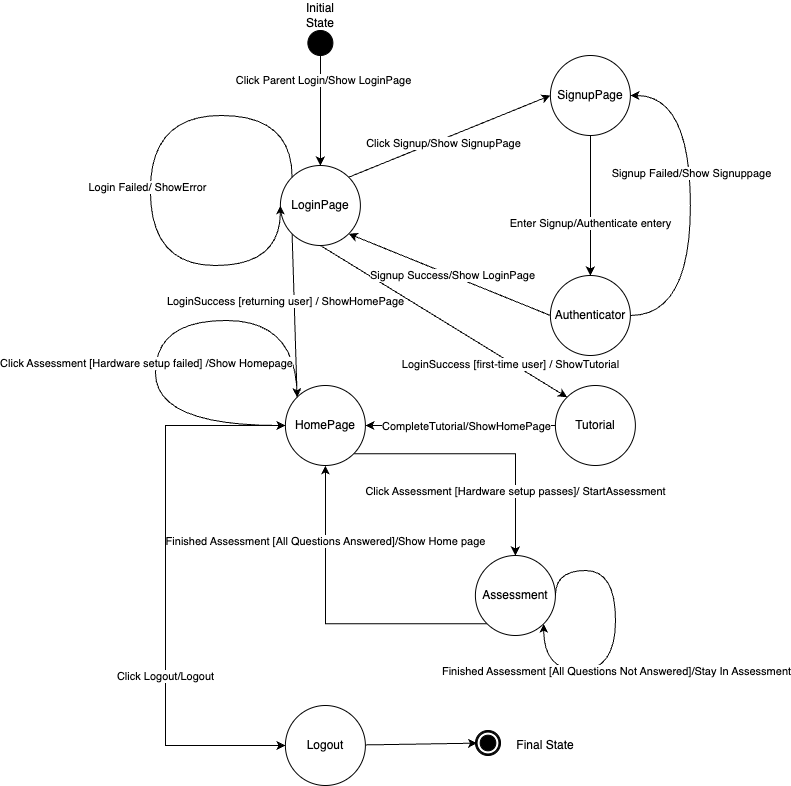

The diagram above was exported from draw.io. Its source (the exported page's mxGraphModel, read from the mxfile embedded in the PNG):
<mxGraphModel dx="1338" dy="773" grid="1" gridSize="10" guides="1" tooltips="1" connect="1" arrows="1" fold="1" page="1" pageScale="1" pageWidth="850" pageHeight="1100" math="0" shadow="0">
  <root>
    <mxCell id="0" />
    <mxCell id="1" parent="0" />
    <mxCell id="07IaSuOigE4ZHfG2xrXm-20" style="rounded=0;orthogonalLoop=1;jettySize=auto;html=1;entryX=0.5;entryY=0;entryDx=0;entryDy=0;" parent="1" source="07IaSuOigE4ZHfG2xrXm-1" target="07IaSuOigE4ZHfG2xrXm-3" edge="1">
      <mxGeometry relative="1" as="geometry" />
    </mxCell>
    <mxCell id="07IaSuOigE4ZHfG2xrXm-55" value="Click Parent Login/Show LoginPage" style="edgeLabel;html=1;align=center;verticalAlign=middle;resizable=0;points=[];" parent="07IaSuOigE4ZHfG2xrXm-20" vertex="1" connectable="0">
      <mxGeometry x="-0.5587" y="3" relative="1" as="geometry">
        <mxPoint as="offset" />
      </mxGeometry>
    </mxCell>
    <mxCell id="07IaSuOigE4ZHfG2xrXm-1" value="" style="ellipse;whiteSpace=wrap;html=1;aspect=fixed;fillColor=#000000;" parent="1" vertex="1">
      <mxGeometry x="312.39" y="170" width="25" height="25" as="geometry" />
    </mxCell>
    <mxCell id="07IaSuOigE4ZHfG2xrXm-61" style="rounded=0;orthogonalLoop=1;jettySize=auto;html=1;exitX=1;exitY=0;exitDx=0;exitDy=0;entryX=0;entryY=0.5;entryDx=0;entryDy=0;" parent="1" source="07IaSuOigE4ZHfG2xrXm-3" target="07IaSuOigE4ZHfG2xrXm-12" edge="1">
      <mxGeometry relative="1" as="geometry" />
    </mxCell>
    <mxCell id="07IaSuOigE4ZHfG2xrXm-65" value="Click Signup/Show SignupPage" style="edgeLabel;html=1;align=center;verticalAlign=middle;resizable=0;points=[];" parent="07IaSuOigE4ZHfG2xrXm-61" vertex="1" connectable="0">
      <mxGeometry x="-0.0852" y="-4" relative="1" as="geometry">
        <mxPoint as="offset" />
      </mxGeometry>
    </mxCell>
    <mxCell id="07IaSuOigE4ZHfG2xrXm-73" style="rounded=0;orthogonalLoop=1;jettySize=auto;html=1;exitX=0;exitY=1;exitDx=0;exitDy=0;entryX=0;entryY=0;entryDx=0;entryDy=0;" parent="1" source="07IaSuOigE4ZHfG2xrXm-3" target="07IaSuOigE4ZHfG2xrXm-10" edge="1">
      <mxGeometry relative="1" as="geometry">
        <mxPoint x="184.89" y="504.9999999999998" as="targetPoint" />
      </mxGeometry>
    </mxCell>
    <mxCell id="07IaSuOigE4ZHfG2xrXm-74" value="LoginSuccess &lt;span class=&quot;hljs-selector-attr&quot;&gt;[returning user]&lt;/span&gt; / ShowHomePage" style="edgeLabel;html=1;align=center;verticalAlign=middle;resizable=0;points=[];" parent="07IaSuOigE4ZHfG2xrXm-73" vertex="1" connectable="0">
      <mxGeometry x="0.3159" y="-3" relative="1" as="geometry">
        <mxPoint x="-7" y="-41" as="offset" />
      </mxGeometry>
    </mxCell>
    <mxCell id="07IaSuOigE4ZHfG2xrXm-75" style="rounded=0;orthogonalLoop=1;jettySize=auto;html=1;exitX=0.5;exitY=1;exitDx=0;exitDy=0;entryX=0;entryY=0;entryDx=0;entryDy=0;" parent="1" source="07IaSuOigE4ZHfG2xrXm-3" target="07IaSuOigE4ZHfG2xrXm-38" edge="1">
      <mxGeometry relative="1" as="geometry" />
    </mxCell>
    <mxCell id="07IaSuOigE4ZHfG2xrXm-81" value="LoginSuccess [&lt;span class=&quot;hljs-keyword&quot;&gt;first&lt;/span&gt;&lt;span class=&quot;hljs-operator&quot;&gt;-&lt;/span&gt;&lt;span class=&quot;hljs-type&quot;&gt;time&lt;/span&gt;&amp;nbsp;&lt;span class=&quot;hljs-keyword&quot;&gt;user&lt;/span&gt;]&amp;nbsp;&lt;span class=&quot;hljs-operator&quot;&gt;/&lt;/span&gt;&amp;nbsp;ShowTutorial" style="edgeLabel;html=1;align=center;verticalAlign=middle;resizable=0;points=[];" parent="07IaSuOigE4ZHfG2xrXm-75" vertex="1" connectable="0">
      <mxGeometry x="0.5396" y="-2" relative="1" as="geometry">
        <mxPoint as="offset" />
      </mxGeometry>
    </mxCell>
    <mxCell id="07IaSuOigE4ZHfG2xrXm-3" value="LoginPage" style="ellipse;whiteSpace=wrap;html=1;aspect=fixed;" parent="1" vertex="1">
      <mxGeometry x="284.89" y="305" width="80" height="80" as="geometry" />
    </mxCell>
    <mxCell id="07IaSuOigE4ZHfG2xrXm-7" value="" style="group" parent="1" vertex="1" connectable="0">
      <mxGeometry x="480" y="870" width="25" height="25" as="geometry" />
    </mxCell>
    <mxCell id="07IaSuOigE4ZHfG2xrXm-4" value="" style="ellipse;whiteSpace=wrap;html=1;aspect=fixed;fillColor=#000000;" parent="07IaSuOigE4ZHfG2xrXm-7" vertex="1">
      <mxGeometry width="25" height="25" as="geometry" />
    </mxCell>
    <mxCell id="07IaSuOigE4ZHfG2xrXm-6" value="" style="ellipse;whiteSpace=wrap;html=1;aspect=fixed;" parent="07IaSuOigE4ZHfG2xrXm-7" vertex="1">
      <mxGeometry x="1.5625" y="1.5625" width="21.875" height="21.875" as="geometry" />
    </mxCell>
    <mxCell id="Xyd5_IJIUFpafzPWePv_-3" value="" style="ellipse;whiteSpace=wrap;html=1;aspect=fixed;fillColor=#000000;" vertex="1" parent="07IaSuOigE4ZHfG2xrXm-7">
      <mxGeometry x="4.6875" y="4.6875" width="15.625" height="15.625" as="geometry" />
    </mxCell>
    <mxCell id="07IaSuOigE4ZHfG2xrXm-85" style="edgeStyle=orthogonalEdgeStyle;rounded=0;orthogonalLoop=1;jettySize=auto;html=1;exitX=1;exitY=1;exitDx=0;exitDy=0;entryX=0.5;entryY=0;entryDx=0;entryDy=0;" parent="1" source="07IaSuOigE4ZHfG2xrXm-10" target="07IaSuOigE4ZHfG2xrXm-11" edge="1">
      <mxGeometry relative="1" as="geometry" />
    </mxCell>
    <mxCell id="07IaSuOigE4ZHfG2xrXm-87" value="Click Assessment [Hardware setup passes]/ StartAssessment" style="edgeLabel;html=1;align=center;verticalAlign=middle;resizable=0;points=[];" parent="07IaSuOigE4ZHfG2xrXm-85" vertex="1" connectable="0">
      <mxGeometry x="0.5108" relative="1" as="geometry">
        <mxPoint as="offset" />
      </mxGeometry>
    </mxCell>
    <mxCell id="07IaSuOigE4ZHfG2xrXm-89" style="edgeStyle=orthogonalEdgeStyle;rounded=0;orthogonalLoop=1;jettySize=auto;html=1;exitX=0;exitY=0.5;exitDx=0;exitDy=0;entryX=0;entryY=0.5;entryDx=0;entryDy=0;" parent="1" source="07IaSuOigE4ZHfG2xrXm-10" target="07IaSuOigE4ZHfG2xrXm-14" edge="1">
      <mxGeometry relative="1" as="geometry">
        <Array as="points">
          <mxPoint x="169.89" y="565" />
          <mxPoint x="169.89" y="885" />
        </Array>
      </mxGeometry>
    </mxCell>
    <mxCell id="07IaSuOigE4ZHfG2xrXm-90" value="Click Logout/Logout" style="edgeLabel;html=1;align=center;verticalAlign=middle;resizable=0;points=[];" parent="07IaSuOigE4ZHfG2xrXm-89" vertex="1" connectable="0">
      <mxGeometry x="0.3209" relative="1" as="geometry">
        <mxPoint as="offset" />
      </mxGeometry>
    </mxCell>
    <mxCell id="07IaSuOigE4ZHfG2xrXm-10" value="HomePage" style="ellipse;whiteSpace=wrap;html=1;aspect=fixed;" parent="1" vertex="1">
      <mxGeometry x="289.89" y="525" width="80" height="80" as="geometry" />
    </mxCell>
    <mxCell id="07IaSuOigE4ZHfG2xrXm-86" style="edgeStyle=orthogonalEdgeStyle;rounded=0;orthogonalLoop=1;jettySize=auto;html=1;exitX=0;exitY=1;exitDx=0;exitDy=0;entryX=0.5;entryY=1;entryDx=0;entryDy=0;" parent="1" source="07IaSuOigE4ZHfG2xrXm-11" target="07IaSuOigE4ZHfG2xrXm-10" edge="1">
      <mxGeometry relative="1" as="geometry" />
    </mxCell>
    <mxCell id="07IaSuOigE4ZHfG2xrXm-88" value="Finished Assessment [All Questions Answered]/Show Home page" style="edgeLabel;html=1;align=center;verticalAlign=middle;resizable=0;points=[];" parent="07IaSuOigE4ZHfG2xrXm-86" vertex="1" connectable="0">
      <mxGeometry x="0.5354" y="-1" relative="1" as="geometry">
        <mxPoint x="-1" y="1" as="offset" />
      </mxGeometry>
    </mxCell>
    <mxCell id="07IaSuOigE4ZHfG2xrXm-11" value="Assessment" style="ellipse;whiteSpace=wrap;html=1;aspect=fixed;" parent="1" vertex="1">
      <mxGeometry x="479.89" y="695" width="80" height="80" as="geometry" />
    </mxCell>
    <mxCell id="07IaSuOigE4ZHfG2xrXm-62" style="edgeStyle=orthogonalEdgeStyle;rounded=0;orthogonalLoop=1;jettySize=auto;html=1;exitX=0.5;exitY=1;exitDx=0;exitDy=0;curved=1;" parent="1" source="07IaSuOigE4ZHfG2xrXm-12" target="07IaSuOigE4ZHfG2xrXm-13" edge="1">
      <mxGeometry relative="1" as="geometry" />
    </mxCell>
    <mxCell id="07IaSuOigE4ZHfG2xrXm-71" value="Enter Signup/Authenticate entery" style="edgeLabel;html=1;align=center;verticalAlign=middle;resizable=0;points=[];" parent="07IaSuOigE4ZHfG2xrXm-62" vertex="1" connectable="0">
      <mxGeometry x="0.2575" relative="1" as="geometry">
        <mxPoint as="offset" />
      </mxGeometry>
    </mxCell>
    <mxCell id="07IaSuOigE4ZHfG2xrXm-12" value="SignupPage" style="ellipse;whiteSpace=wrap;html=1;aspect=fixed;" parent="1" vertex="1">
      <mxGeometry x="554.89" y="195" width="80" height="80" as="geometry" />
    </mxCell>
    <mxCell id="07IaSuOigE4ZHfG2xrXm-63" style="rounded=0;orthogonalLoop=1;jettySize=auto;html=1;exitX=0;exitY=0.5;exitDx=0;exitDy=0;entryX=1;entryY=1;entryDx=0;entryDy=0;" parent="1" source="07IaSuOigE4ZHfG2xrXm-13" target="07IaSuOigE4ZHfG2xrXm-3" edge="1">
      <mxGeometry relative="1" as="geometry" />
    </mxCell>
    <mxCell id="07IaSuOigE4ZHfG2xrXm-72" value="Signup Success/Show LoginPage" style="edgeLabel;html=1;align=center;verticalAlign=middle;resizable=0;points=[];" parent="07IaSuOigE4ZHfG2xrXm-63" vertex="1" connectable="0">
      <mxGeometry x="-0.0148" y="-1" relative="1" as="geometry">
        <mxPoint as="offset" />
      </mxGeometry>
    </mxCell>
    <mxCell id="07IaSuOigE4ZHfG2xrXm-66" style="edgeStyle=orthogonalEdgeStyle;rounded=0;orthogonalLoop=1;jettySize=auto;html=1;exitX=1;exitY=0.5;exitDx=0;exitDy=0;entryX=1;entryY=0.5;entryDx=0;entryDy=0;curved=1;" parent="1" source="07IaSuOigE4ZHfG2xrXm-13" target="07IaSuOigE4ZHfG2xrXm-12" edge="1">
      <mxGeometry relative="1" as="geometry">
        <Array as="points">
          <mxPoint x="694.89" y="455" />
          <mxPoint x="694.89" y="235" />
        </Array>
      </mxGeometry>
    </mxCell>
    <mxCell id="07IaSuOigE4ZHfG2xrXm-70" value="Signup Failed/Show Signuppage" style="edgeLabel;html=1;align=center;verticalAlign=middle;resizable=0;points=[];" parent="07IaSuOigE4ZHfG2xrXm-66" vertex="1" connectable="0">
      <mxGeometry x="0.1882" y="-1" relative="1" as="geometry">
        <mxPoint as="offset" />
      </mxGeometry>
    </mxCell>
    <mxCell id="07IaSuOigE4ZHfG2xrXm-13" value="Authenticator" style="ellipse;whiteSpace=wrap;html=1;aspect=fixed;" parent="1" vertex="1">
      <mxGeometry x="554.89" y="415" width="80" height="80" as="geometry" />
    </mxCell>
    <mxCell id="07IaSuOigE4ZHfG2xrXm-94" value="" style="rounded=0;orthogonalLoop=1;jettySize=auto;html=1;" parent="1" source="07IaSuOigE4ZHfG2xrXm-14" target="07IaSuOigE4ZHfG2xrXm-6" edge="1">
      <mxGeometry relative="1" as="geometry" />
    </mxCell>
    <mxCell id="07IaSuOigE4ZHfG2xrXm-14" value="Logout" style="ellipse;whiteSpace=wrap;html=1;aspect=fixed;" parent="1" vertex="1">
      <mxGeometry x="289.89" y="845" width="80" height="80" as="geometry" />
    </mxCell>
    <mxCell id="07IaSuOigE4ZHfG2xrXm-32" style="edgeStyle=orthogonalEdgeStyle;rounded=0;orthogonalLoop=1;jettySize=auto;html=1;exitX=0;exitY=0;exitDx=0;exitDy=0;entryX=0;entryY=0.5;entryDx=0;entryDy=0;curved=1;" parent="1" source="07IaSuOigE4ZHfG2xrXm-3" target="07IaSuOigE4ZHfG2xrXm-3" edge="1">
      <mxGeometry relative="1" as="geometry">
        <Array as="points">
          <mxPoint x="296.89" y="255" />
          <mxPoint x="154.89" y="255" />
          <mxPoint x="154.89" y="405" />
          <mxPoint x="284.89" y="405" />
        </Array>
      </mxGeometry>
    </mxCell>
    <mxCell id="07IaSuOigE4ZHfG2xrXm-56" value="Login Failed/ ShowError" style="edgeLabel;html=1;align=center;verticalAlign=middle;resizable=0;points=[];" parent="07IaSuOigE4ZHfG2xrXm-32" vertex="1" connectable="0">
      <mxGeometry x="0.0105" y="-3" relative="1" as="geometry">
        <mxPoint as="offset" />
      </mxGeometry>
    </mxCell>
    <mxCell id="07IaSuOigE4ZHfG2xrXm-83" style="edgeStyle=orthogonalEdgeStyle;rounded=0;orthogonalLoop=1;jettySize=auto;html=1;exitX=0;exitY=0.5;exitDx=0;exitDy=0;entryX=1;entryY=0.5;entryDx=0;entryDy=0;" parent="1" source="07IaSuOigE4ZHfG2xrXm-38" target="07IaSuOigE4ZHfG2xrXm-10" edge="1">
      <mxGeometry relative="1" as="geometry" />
    </mxCell>
    <mxCell id="07IaSuOigE4ZHfG2xrXm-84" value="CompleteTutorial/ShowHomePage" style="edgeLabel;html=1;align=center;verticalAlign=middle;resizable=0;points=[];" parent="07IaSuOigE4ZHfG2xrXm-83" vertex="1" connectable="0">
      <mxGeometry x="0.0163" y="-1" relative="1" as="geometry">
        <mxPoint x="7" y="1" as="offset" />
      </mxGeometry>
    </mxCell>
    <mxCell id="07IaSuOigE4ZHfG2xrXm-38" value="Tutorial" style="ellipse;whiteSpace=wrap;html=1;aspect=fixed;" parent="1" vertex="1">
      <mxGeometry x="559.89" y="525" width="80" height="80" as="geometry" />
    </mxCell>
    <mxCell id="Xyd5_IJIUFpafzPWePv_-1" value="Initial State" style="text;html=1;align=center;verticalAlign=middle;whiteSpace=wrap;rounded=0;" vertex="1" parent="1">
      <mxGeometry x="294.89" y="140" width="60" height="30" as="geometry" />
    </mxCell>
    <mxCell id="Xyd5_IJIUFpafzPWePv_-2" value="Final State" style="text;html=1;align=center;verticalAlign=middle;whiteSpace=wrap;rounded=0;" vertex="1" parent="1">
      <mxGeometry x="520" y="870" width="60" height="30" as="geometry" />
    </mxCell>
    <mxCell id="Xyd5_IJIUFpafzPWePv_-7" style="edgeStyle=orthogonalEdgeStyle;rounded=0;orthogonalLoop=1;jettySize=auto;html=1;exitX=0;exitY=0;exitDx=0;exitDy=0;entryX=0;entryY=0.5;entryDx=0;entryDy=0;curved=1;" edge="1" parent="1" source="07IaSuOigE4ZHfG2xrXm-10" target="07IaSuOigE4ZHfG2xrXm-10">
      <mxGeometry relative="1" as="geometry">
        <Array as="points">
          <mxPoint x="302" y="460" />
          <mxPoint x="160" y="460" />
          <mxPoint x="160" y="565" />
        </Array>
      </mxGeometry>
    </mxCell>
    <mxCell id="Xyd5_IJIUFpafzPWePv_-8" value="Click Assessment [Hardware setup failed] /Show Homepage" style="edgeLabel;html=1;align=center;verticalAlign=middle;resizable=0;points=[];" vertex="1" connectable="0" parent="Xyd5_IJIUFpafzPWePv_-7">
      <mxGeometry x="0.1524" y="1" relative="1" as="geometry">
        <mxPoint x="-11" as="offset" />
      </mxGeometry>
    </mxCell>
    <mxCell id="Xyd5_IJIUFpafzPWePv_-9" style="edgeStyle=orthogonalEdgeStyle;rounded=0;orthogonalLoop=1;jettySize=auto;html=1;exitX=1;exitY=0.5;exitDx=0;exitDy=0;entryX=1;entryY=1;entryDx=0;entryDy=0;curved=1;" edge="1" parent="1" source="07IaSuOigE4ZHfG2xrXm-11" target="07IaSuOigE4ZHfG2xrXm-11">
      <mxGeometry relative="1" as="geometry">
        <Array as="points">
          <mxPoint x="560" y="710" />
          <mxPoint x="620" y="710" />
          <mxPoint x="620" y="810" />
          <mxPoint x="548" y="810" />
        </Array>
      </mxGeometry>
    </mxCell>
    <mxCell id="Xyd5_IJIUFpafzPWePv_-10" value="Finished Assessment [All Questions Not Answered]/Stay In Assessment" style="edgeLabel;html=1;align=center;verticalAlign=middle;resizable=0;points=[];" vertex="1" connectable="0" parent="Xyd5_IJIUFpafzPWePv_-9">
      <mxGeometry x="-0.1032" relative="1" as="geometry">
        <mxPoint y="49" as="offset" />
      </mxGeometry>
    </mxCell>
  </root>
</mxGraphModel>